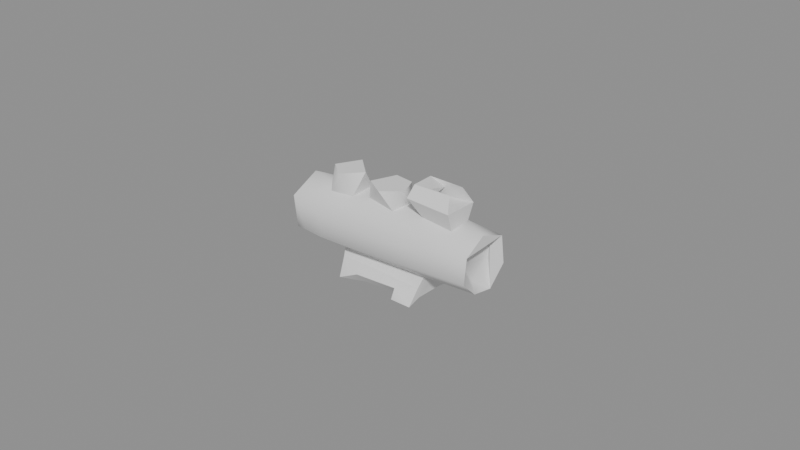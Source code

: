 # Source: red_dot.blend  (saved by Blender 5.2.44; exported with 4.5.12 LTS)
import bpy
from mathutils import Matrix  # noqa: F401  (used for matrix-valued properties, if any)

bpy.ops.wm.read_factory_settings(use_empty=True)
scene = bpy.context.scene
scene.name = 'Scene'

# ---- meshes
me_red_dot = bpy.data.meshes.new('red_dot')
me_red_dot.from_pydata([(0.03214, 0.00698, 0.01415), (0.03248, 0.0004355, 0.008814), (0.02878, -0.00321, 0.01138), (0.02976, 0.003132, 0.02178), (0.02885, 0.003933, 0.01616), (0.01715, 0.007391, 0.0144), (0.01387, 0.0002831, 0.008069), (0.01278, 0.002712, 0.005204), (0.01253, 0.006785, 0.0006159), (0.01246, 0.002121, 0.001154), (0.005515, 0.006068, 0.001916), (0.005242, 0.002189, 0.0007604), (0.03234, 0.005273, 0.02367), (0.02878, -0.003064, 0.0235), (0.02329, 0.001619, 0.02685), (0.02361, 0.003449, 0.03179), (0.02153, 0.0009759, 0.03659), (0.01669, 0.006432, 0.02247), (0.009445, 0.003895, 0.03247), (0.01347, 0.001241, 0.02712), (0.009891, 0.001508, 0.03643), (0.01569, 0.0006344, 0.03513), (0.0131, 0.001697, 0.0316), (0.004222, 0.0003382, 0.02694), (0.00234, 0.002568, 0.03197), (0.0325, -0.006964, 0.01025), (0.02919, -0.008577, 0.01878), (0.03249, -0.01218, 0.01523), (0.01366, -0.005676, 0.008364), (0.01584, -0.01137, 0.02191), (0.01262, -0.006438, 0.001534), (0.01288, -0.007431, 0.005104), (0.006436, -0.01025, 0.003966), (0.01257, -0.01103, 0.0002271), (0.004934, -0.00727, 0.0005118), (0.005865, -0.0111, 0.0003632), (0.03219, -0.003497, 0.02698), (0.03203, -0.01052, 0.02278), (0.02356, -0.006384, 0.02651), (0.02353, -0.008048, 0.03208), (0.01534, -0.004974, 0.03633), (0.01338, -0.006215, 0.02746), (0.02175, -0.005108, 0.03628), (0.01408, -0.00636, 0.03257), (0.01007, -0.005826, 0.03651), (0.009463, -0.008419, 0.03302), (0.003089, -0.006903, 0.02634), (0.004888, -0.00371, 0.03204), (-0.0008491, -0.008542, 0.03205), (-0.005881, 0.001617, 0.005709), (-0.01778, 0.0001566, 0.008024), (-0.004269, 0.01218, 0.01722), (-0.004497, 0.007796, 0.01596), (-0.009842, 0.01206, 0.01292), (-0.006313, 0.007676, 0.0004229), (-0.01349, 0.006661, 0.001084), (-0.007054, 0.004581, 0.006454), (-0.005763, 0.002882, 0.0006335), (-0.01059, 0.007195, 0.01354), (-0.01448, 0.01218, 0.01848), (-0.009237, 0.008102, 0.006616), (-0.01343, 0.003576, 0.004576), (-0.0138, 0.00763, 0.01778), (-0.01386, 0.001931, 0.002168), (-0.02498, 0.0007086, 0.007553), (-0.02487, 0.006415, 0.01164), (-0.02236, 0.007591, 0.01948), (-0.03227, 0.007135, 0.01567), (-0.03225, 0.0005508, 0.008311), (-0.001483, 0.003507, 0.02549), (-0.006566, 0.0005599, 0.02693), (-0.00407, 0.003527, 0.03192), (-0.00802, 0.0109, 0.02307), (-0.01205, 0.001722, 0.02673), (-0.0109, 0.00665, 0.02188), (-0.0175, 0.003546, 0.03301), (-0.0107, -0.002712, 0.03307), (-0.02036, 0.002185, 0.02613), (-0.03236, 0.004974, 0.02367), (-0.01748, -0.004497, 0.008158), (-0.006877, -0.007481, 0.0), (-0.007596, -0.01074, 0.003614), (-0.01413, -0.006012, 0.002213), (-0.01408, -0.01129, 0.0006458), (-0.01699, -0.005942, 0.004837), (-0.02226, -0.0105, 0.01112), (-0.02152, -0.01168, 0.02143), (-0.02569, -0.003984, 0.007251), (-0.02856, -0.01048, 0.01161), (-0.03227, -0.01108, 0.02218), (-0.0325, -0.009655, 0.01113), (-0.007166, -0.005119, 0.02679), (-0.007275, -0.004497, 0.03201), (-0.01194, -0.007045, 0.02652), (-0.01627, -0.008023, 0.0328), (-0.02032, -0.007203, 0.02589), (-0.03226, -0.001361, 0.02687), (-0.02218, -0.004718, 0.02751), (-0.02189, -0.003613, 0.03282)], [], [(31, 32, 33), (5, 0, 6), (3, 4, 1), (64, 87, 68), (17, 74, 77), (47, 92, 48), (67, 65, 68), (46, 23, 47), (92, 71, 70), (43, 45, 21), (57, 10, 11), (86, 95, 89), (31, 84, 32), (14, 36, 12), (46, 41, 23), (30, 6, 28), (29, 37, 41), (44, 42, 40), (75, 73, 77), (9, 63, 57), (44, 45, 42), (94, 98, 95), (4, 3, 13), (20, 44, 40), (37, 29, 27), (66, 65, 67), (90, 78, 67), (27, 85, 28), (64, 68, 65), (50, 6, 49), (9, 57, 11), (71, 24, 69), (73, 75, 76), (5, 64, 65), (41, 39, 45), (36, 14, 38), (15, 22, 43), (3, 1, 0), (23, 19, 69), (57, 56, 10), (56, 57, 54), (3, 0, 12), (32, 35, 33), (52, 65, 58), (12, 37, 3), (51, 72, 52), (18, 19, 22), (63, 55, 57), (1, 4, 2), (37, 36, 38), (21, 22, 15), (30, 33, 35), (20, 16, 18), (52, 53, 51), (76, 93, 73), (82, 30, 34), (39, 41, 38), (56, 54, 60), (25, 2, 26), (61, 50, 49), (9, 30, 63), (50, 79, 64), (89, 97, 96), (74, 59, 62), (58, 62, 59), (32, 80, 34), (17, 19, 14), (88, 85, 86), (83, 81, 84), (45, 18, 21), (21, 18, 22), (27, 26, 37), (61, 49, 56), (90, 88, 89), (24, 23, 69), (15, 18, 16), (56, 7, 10), (34, 35, 32), (7, 30, 9), (83, 84, 82), (90, 68, 87), (74, 72, 59), (43, 42, 39), (10, 8, 9), (72, 51, 59), (15, 39, 14), (90, 87, 88), (24, 47, 23), (39, 15, 43), (93, 29, 46), (25, 1, 2), (37, 13, 3), (73, 17, 77), (76, 98, 94), (58, 59, 53), (5, 65, 52), (16, 21, 15), (40, 43, 21), (69, 17, 73), (28, 25, 27), (19, 43, 22), (53, 52, 58), (28, 85, 79), (33, 30, 31), (38, 14, 39), (45, 20, 18), (43, 41, 45), (62, 65, 66), (55, 61, 60), (6, 64, 5), (90, 96, 78), (17, 69, 19), (58, 65, 62), (57, 55, 54), (21, 16, 20), (80, 81, 83), (50, 61, 63), (30, 82, 63), (25, 28, 1), (26, 13, 37), (6, 50, 64), (41, 19, 23), (18, 15, 19), (46, 48, 91), (51, 53, 59), (40, 42, 43), (36, 37, 12), (89, 95, 97), (7, 49, 6), (69, 70, 71), (77, 98, 75), (12, 17, 14), (93, 95, 86), (1, 28, 6), (52, 72, 74), (19, 41, 43), (79, 84, 31), (4, 26, 2), (63, 61, 55), (73, 70, 69), (93, 76, 94), (45, 44, 20), (77, 78, 96), (7, 8, 10), (78, 66, 67), (77, 66, 78), (93, 46, 91), (77, 97, 98), (96, 90, 89), (60, 54, 55), (41, 37, 38), (11, 10, 9), (17, 52, 74), (28, 79, 31), (24, 71, 47), (28, 31, 30), (14, 19, 15), (17, 5, 52), (81, 32, 84), (21, 20, 40), (84, 63, 82), (0, 1, 6), (8, 7, 9), (71, 92, 47), (98, 76, 75), (83, 82, 80), (88, 87, 85), (85, 87, 64), (34, 80, 82), (91, 92, 70), (85, 64, 79), (12, 0, 5), (27, 25, 26), (32, 81, 80), (86, 89, 88), (94, 95, 93), (50, 63, 84), (29, 85, 27), (86, 29, 93), (41, 46, 29), (85, 29, 86), (74, 62, 66), (91, 70, 73), (96, 97, 77), (93, 91, 73), (98, 97, 95), (50, 84, 79), (56, 60, 61), (26, 4, 13), (48, 46, 47), (42, 45, 39), (5, 17, 12), (91, 48, 92), (34, 30, 35), (30, 7, 6), (67, 68, 90), (74, 66, 77), (56, 49, 7)])
me_red_dot.polygons.foreach_set('use_smooth', [True] * 198)
_k = set([(0, 1), (0, 5), (0, 12), (1, 3), (1, 4), (1, 25), (3, 4), (3, 12), (3, 13), (3, 37), (6, 7), (6, 28), (6, 50), (6, 64), (7, 8), (7, 49), (7, 56), (8, 9), (8, 10), (9, 11), (9, 30), (9, 57), (9, 63), (10, 56), (10, 57), (11, 57), (12, 36), (12, 37), (13, 37), (14, 15), (14, 19), (14, 38), (15, 16), (15, 18), (15, 22), (15, 39), (16, 20), (17, 69), (17, 73), (18, 19), (18, 20), (18, 21), (18, 45), (19, 22), (19, 41), (20, 21), (20, 44), (21, 40), (21, 43), (22, 43), (23, 46), (23, 69), (24, 47), (24, 71), (25, 27), (27, 37), (28, 31), (28, 79), (30, 33), (30, 82), (31, 33), (32, 34), (32, 35), (32, 81), (33, 35), (34, 35), (34, 80), (36, 37), (38, 39), (38, 41), (39, 42), (39, 43), (39, 45), (40, 42), (40, 43), (41, 43), (41, 45), (42, 44), (43, 45), (44, 45), (46, 48), (46, 91), (47, 48), (48, 92), (49, 61), (50, 61), (50, 79), (51, 52), (51, 53), (51, 72), (52, 58), (52, 65), (52, 74), (53, 58), (53, 59), (54, 55), (54, 57), (54, 60), (55, 60), (55, 63), (56, 57), (56, 60), (58, 62), (58, 65), (59, 62), (59, 72), (60, 61), (62, 74), (64, 85), (64, 87), (67, 68), (67, 78), (68, 90), (69, 70), (69, 73), (70, 91), (71, 92), (72, 74), (73, 75), (73, 76), (73, 77), (73, 93), (75, 76), (75, 77), (75, 98), (76, 93), (76, 94), (77, 97), (78, 96), (79, 84), (80, 83), (81, 83), (83, 84), (85, 87), (85, 88), (89, 90), (89, 96), (91, 92), (93, 95), (94, 98), (95, 97), (97, 98)])
me_red_dot.attributes.new('sharp_edge', 'BOOLEAN', 'EDGE').data.foreach_set('value', [ (min(e.vertices), max(e.vertices)) in _k for e in me_red_dot.edges])
me_red_dot.update()

# ---- objects
ob_red_dot = bpy.data.objects.new('red_dot', me_red_dot)

# ---- transforms, parenting, visibility, modifiers, constraints
ob_red_dot.location = (0.0, 0.0, 0.0)
ob_red_dot.rotation_mode = 'QUATERNION'
ob_red_dot.rotation_quaternion = (1.0, 0.0, 0.0, 0.0)

# ---- collection membership
scene.collection.objects.link(ob_red_dot)

# ---- scene / render settings (as saved in the file)
scene.frame_start = 1; scene.frame_end = 250; scene.frame_set(1)
scene.render.engine = 'BLENDER_EEVEE_NEXT'
scene.render.bake_bias = 0.0
scene.render.bake_samples = 0
scene.render.compositor_device = 'GPU'
scene.eevee.use_volume_custom_range = False
scene.eevee.fast_gi_thickness_near = 0.1
scene.eevee.fast_gi_thickness_far = 0.0
scene.eevee.ray_tracing_options.screen_trace_thickness = 0.1
bpy.context.view_layer.update()

# ---- added for rendering (the .blend has no active camera and no usable light): camera, sun + grey world if the file has none
cam_auto = bpy.data.cameras.new('AutoCamera')
cam_auto.lens = 50.0
cam_auto.sensor_width = 36.0
cam_auto.clip_end = 1000.0
ob_auto_camera = bpy.data.objects.new('AutoCamera', cam_auto)
scene.collection.objects.link(ob_auto_camera)
ob_auto_camera.location = (0.185045, -0.222054, 0.166331)
ob_auto_camera.rotation_euler = (1.09748, -7.21219e-08, 0.694738)
scene.camera = ob_auto_camera
light_auto_sun = bpy.data.lights.new('AutoSun', 'SUN')
light_auto_sun.energy = 3.0
light_auto_sun.angle = 0.0523599
ob_auto_sun = bpy.data.objects.new('AutoSun', light_auto_sun)
scene.collection.objects.link(ob_auto_sun)
ob_auto_sun.rotation_euler = (0.872665, 0.174533, 0.523599)
if scene.world is None:
    world_auto = bpy.data.worlds.new('AutoWorld')
    world_auto.color = (0.3, 0.3, 0.3)
    scene.world = world_auto
bpy.context.view_layer.update()
